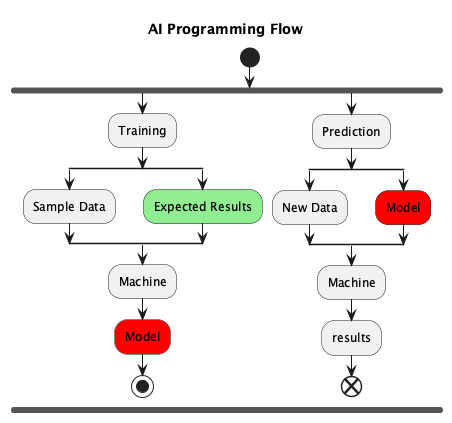

The diagram above was rendered by PlantUML. Its source (embedded in the PNG):
@startuml
title AI Programming Flow
start
fork
   :Training;
   split
     :Sample Data;
   split again
     #lightGreen:Expected Results;
   end split
   :Machine;
   #red:Model;
   stop
fork again
   :Prediction;
   split
     :New Data;
   split again
     #red:Model;
   end split
   :Machine;
   :results;
   end
end fork
@enduml